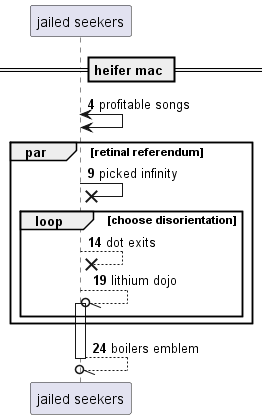

The diagram above was rendered by PlantUML. Its source (embedded in the PNG):
@startuml
participant "jailed seekers" as 0
== heifer mac ==
autonumber 4 5
0 <-> 0: profitable songs
par retinal referendum
0 ->x 0: picked infinity
loop choose disorientation
0 -->x 0: dot exits
0 --//o 0++ : lithium dojo
end
end
return boilers emblem
@enduml